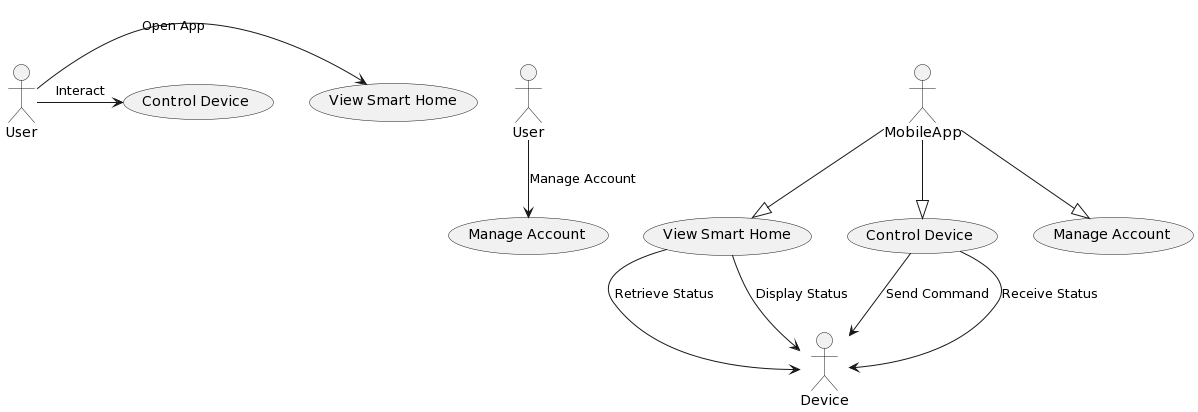

The diagram above was rendered by PlantUML. Its source (embedded in the PNG):
@startuml
actor User as user
user -> (View Smart Home) : Open App
user -> (Control Device) : Interact

User --> (Manage Account) : Manage Account

usecase (View Smart Home) as viewHome
usecase (Control Device) as controlDevice
usecase (Manage Account) as manageAccount

MobileApp --|> viewHome
MobileApp --|> controlDevice
MobileApp --|> manageAccount

viewHome --> Device : Retrieve Status
viewHome --> Device : Display Status

controlDevice --> Device : Send Command
controlDevice --> Device : Receive Status
@enduml